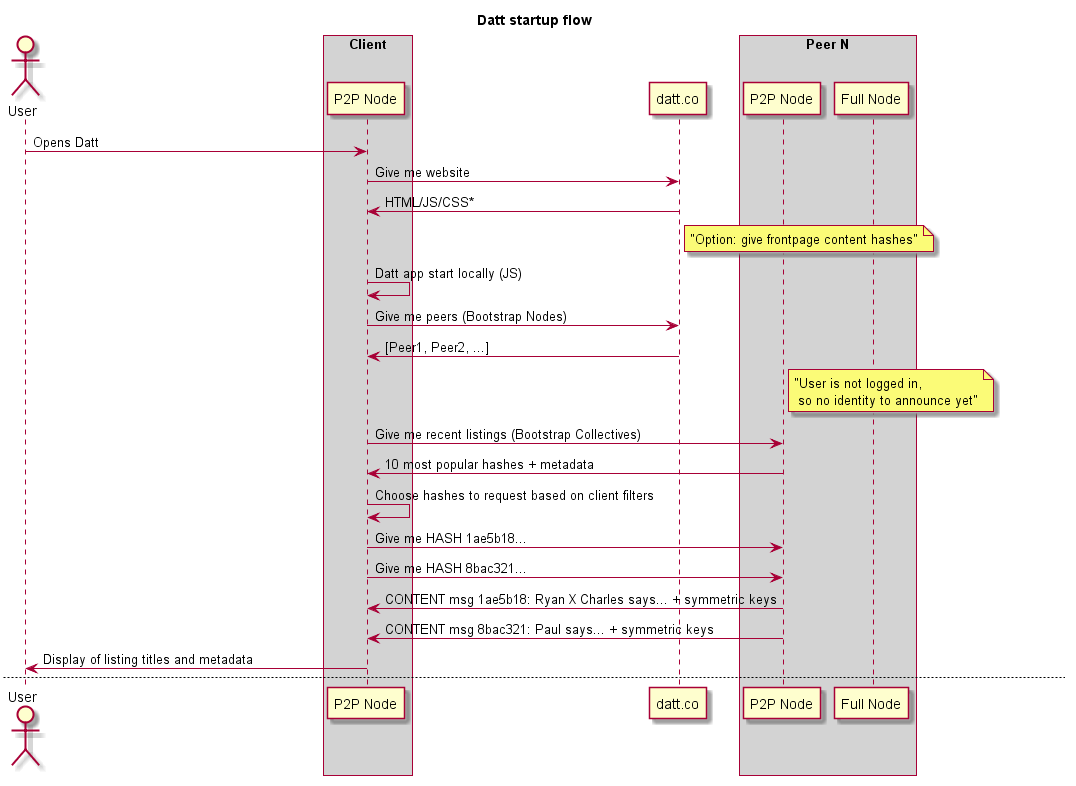

The diagram above was rendered by PlantUML. Its source (embedded in the PNG):
@startuml
title Datt startup flow
actor User as U
box "Client" #LightGrey
	participant "P2P Node" as C
end box
	participant D as "datt.co"
box "Peer N" #LightGrey
	participant N as "P2P Node"
	participant FN as "Full Node"
end box

U -> C: Opens Datt
C -> D: Give me website
D -> C: HTML/JS/CSS* 
note right of D: "Option: give frontpage content hashes"
C -> C: Datt app start locally (JS)
C -> D: Give me peers (Bootstrap Nodes)
D -> C: [Peer1, Peer2, ...]
note right of N: "User is not logged in,\n so no identity to announce yet"
C -> N: Give me recent listings (Bootstrap Collectives)
N -> C: 10 most popular hashes + metadata
C -> C: Choose hashes to request based on client filters
C -> N: Give me HASH 1ae5b18...
C -> N: Give me HASH 8bac321...
N -> C: CONTENT msg 1ae5b18: Ryan X Charles says... + symmetric keys
N -> C: CONTENT msg 8bac321: Paul says... + symmetric keys
C -> U: Display of listing titles and metadata
newpage Browsing content
U -> C: Click on listing title to view CONTENT msg 1ae5b18
C -> C: Decrypt CONTENT msg 1ae5b18
C -> U: Display of CONTENT msg 1ae5b18
note right of N: "Client requests comments in background"
C -> N: Give me CONTENT for PARENT msg 1ae5b18
N -> C: 100 comment hashes + metadata + keys
N -> C: CONTENT msg 3b5ce23527: go1dfish says...
N -> C: CONTENT msg e3034aadcb: willy says...
C -> C: Choose comments to decrypt based on client filters
loop
	C -> C: Decrypt comments
end
C -> U: Display of comments beneath CONTENT msg 1ae5b18
@enduml